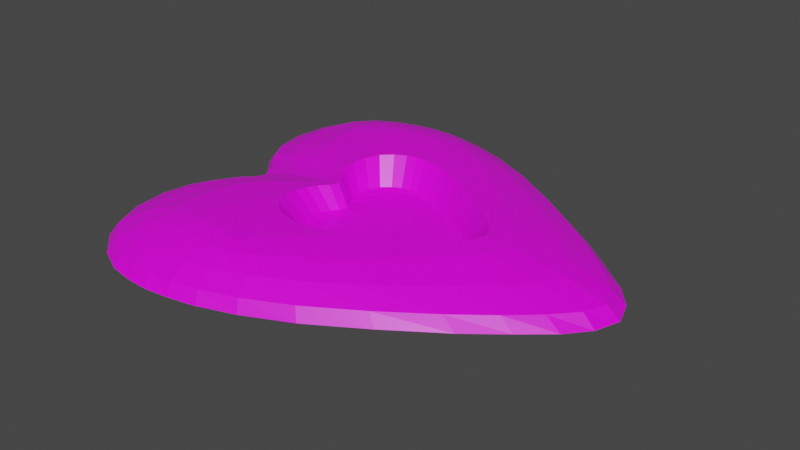 # Source: heart_island_base_w_lake_middle.blend  (saved by Blender 2.82.7; exported with 4.5.12 LTS)
import bpy
from mathutils import Matrix  # noqa: F401  (used for matrix-valued properties, if any)

bpy.ops.wm.read_factory_settings(use_empty=True)
scene = bpy.context.scene
scene.name = 'Scene'

# ---- collections
col_collection = bpy.data.collections.new('Collection'); scene.collection.children.link(col_collection)

# ---- images (referenced by path relative to the original .blend; pixels are not part of the script)
import os
ASSET_DIR = os.environ.get("B2B_ASSET_DIR", "")  # directory of the original .blend (textures are referenced by path, not embedded)
HERE = os.path.dirname(os.path.abspath(__file__))  # packed textures are extracted next to this script under _unpacked/

def load_image(name, relpath, width, height, colorspace="sRGB"):
    """Load a texture the original file referenced (path relative to the .blend, or extracted next to this script)."""
    p = next((c for c in (os.path.join(HERE, relpath), os.path.join(ASSET_DIR, relpath)) if relpath and os.path.exists(c)), "")
    if p:
        img = bpy.data.images.load(p, check_existing=True)
        img.name = name
    else:  # same state as the original file: an image datablock whose file is absent (Cycles renders it pink)
        img = bpy.data.images.new(name, width, height)
        img.source = "FILE"
        img.filepath = "//" + (relpath or name)
    img.colorspace_settings.name = colorspace
    return img
img_island_texture_jpg = load_image('island_texture.jpg', 'island_texture.jpg', 1024, 1024, 'sRGB')

# ---- materials (node trees are filled in below, after node groups)
mat_material = bpy.data.materials.new('Material')
mat_material.alpha_threshold = 0.0
mat_material.use_transparent_shadow = False
mat_material.line_color = (0.0, 0.0, 0.0, 1.0)

# ---- material node trees
mat_material.use_nodes = True; mat_material.node_tree.nodes.clear()
_N = mat_material.node_tree.nodes; _L = mat_material.node_tree.links
n0 = _N.new('ShaderNodeOutputMaterial'); n0.name = 'Material Output'; n0.location = (300, 300)
n1 = _N.new('ShaderNodeBsdfPrincipled'); n1.name = 'Principled BSDF'; n1.location = (10, 300)
n1.distribution = 'GGX'
n1.subsurface_method = 'BURLEY'
n1.inputs[2].default_value = 0.4
n1.inputs[3].default_value = 1.45
n1.inputs[27].default_value = (0.0, 0.0, 0.0, 1.0)
n1.inputs[28].default_value = 1.0
n2 = _N.new('ShaderNodeTexImage'); n2.name = 'Image Texture'; n2.location = (-280, 280)
n2.image = img_island_texture_jpg
_L.new(n1.outputs[0], n0.inputs[0])
_L.new(n2.outputs[0], n1.inputs[0])
n0.is_active_output = True

# ---- world
world_world = bpy.data.worlds.new('World'); scene.world = world_world
world_world.use_nodes = True; world_world.node_tree.nodes.clear()
_N = world_world.node_tree.nodes; _L = world_world.node_tree.links
n0 = _N.new('ShaderNodeOutputWorld'); n0.name = 'World Output'; n0.location = (300, 300)
n1 = _N.new('ShaderNodeBackground'); n1.name = 'Background'; n1.location = (10, 300)
n1.inputs[0].default_value = (0.05088, 0.05088, 0.05088, 1.0)
_L.new(n1.outputs[0], n0.inputs[0])
n0.is_active_output = True
world_world.color = (0.05088, 0.05088, 0.05088)
world_world.use_sun_shadow = False
world_world.sun_shadow_jitter_overblur = 0.0

# ---- meshes
me_cube = bpy.data.meshes.new('Cube')
me_cube.from_pydata([(-0.1497, 0.003054, 8.938), (-0.2404, 0.2812, 2.499), (-0.2525, 0.2702, 1.942), (0.09779, 0.003054, 2.477), (-0.02087, 0.003054, 1.778), (-0.4738, 0.3517, 2.499), (-0.4579, 0.3344, 1.942), (-0.6164, 0.003054, 2.459), (-0.5341, 0.003054, 1.765), (-0.6647, 0.07326, 2.462), (-0.6287, 0.09202, 1.914), (-0.6149, 0.1354, 1.814), (-0.6497, 0.1714, 1.933), (-0.5679, 0.07479, 1.786), (-0.1954, 0.2214, 1.834), (-0.09853, 0.1749, 1.942), (-0.5344, 0.3256, 1.942), (-0.4809, 0.3185, 1.834), (-0.6148, 0.2709, 1.942), (-0.5542, 0.2935, 1.834), (0.0007911, 0.09742, 1.942), (-0.02855, 0.07787, 1.805), (-0.3771, 0.3208, 1.942), (-0.327, 0.2904, 1.834), (-0.4149, 0.3154, 1.834), (-0.07832, 0.14, 1.834), (-0.6099, 0.2197, 1.832), (-0.6905, 0.1645, 2.489), (-0.05886, 0.1678, 2.499), (-0.3826, 0.3375, 2.499), (0.05263, 0.08013, 2.499), (-0.6525, 0.2816, 2.499), (-0.5597, 0.3421, 2.499), (-0.3071, 0.003054, 1.527), (-0.2404, -0.2751, 2.499), (-0.2525, -0.2641, 1.942), (-0.4738, -0.3456, 2.499), (-0.4579, -0.3283, 1.942), (-0.6647, -0.06716, 2.462), (-0.6287, -0.08592, 1.914), (-0.6149, -0.1293, 1.814), (-0.6497, -0.1653, 1.933), (-0.5679, -0.06869, 1.786), (-0.1954, -0.2152, 1.834), (-0.09853, -0.1688, 1.942), (-0.5344, -0.3195, 1.942), (-0.4809, -0.3124, 1.834), (-0.6148, -0.2648, 1.942), (-0.5542, -0.2874, 1.834), (0.0007911, -0.09131, 1.942), (-0.02855, -0.07177, 1.805), (-0.3771, -0.3147, 1.942), (-0.327, -0.2843, 1.834), (-0.4149, -0.3093, 1.834), (-0.07832, -0.1339, 1.834), (-0.6099, -0.2136, 1.832), (-0.6905, -0.1584, 2.489), (-0.05886, -0.1617, 2.499), (-0.3826, -0.3314, 2.499), (0.05263, -0.07402, 2.499), (-0.6525, -0.2755, 2.499), (-0.5597, -0.336, 2.499), (-0.6823, 0.1144, 2.462), (-0.6335, 0.03979, 2.455), (-0.1486, 0.2263, 2.488), (-0.5137, 0.3498, 2.488), (-0.607, 0.3197, 2.488), (0.08316, 0.04427, 2.483), (-0.3204, 0.3166, 2.488), (-0.4314, 0.3465, 2.488), (0.003174, 0.1202, 2.488), (-0.678, 0.2248, 2.487), (-0.3762, 0.1956, 1.526), (-0.6823, -0.1083, 2.462), (-0.6335, -0.03368, 2.455), (-0.1486, -0.2202, 2.488), (-0.5137, -0.3437, 2.488), (-0.607, -0.3136, 2.488), (0.08316, -0.03816, 2.483), (-0.3204, -0.3105, 2.488), (-0.4314, -0.3404, 2.488), (0.003174, -0.1141, 2.488), (-0.678, -0.2187, 2.487), (-0.3762, -0.1895, 1.526), (-1.091, 0.6268, 8.336), (-1.006, 0.7744, 7.834), (-0.7993, 0.7938, 8.336), (-0.5863, 0.8162, 7.834), (0.2108, 0.2237, 8.327), (-0.9412, 0.1596, 8.24), (-1.079, 0.3926, 8.312), (-0.3356, 0.6687, 8.336), (-0.03489, 0.44, 8.333), (-0.6951, 0.6055, 9.339), (-1.354, 0.514, -1.233), (0.3286, 0.5248, -1.204), (-0.1416, 0.8156, -1.204), (-0.5219, 0.9701, -1.204), (0.6319, 0.2881, -1.204), (-1.248, 0.8177, -1.204), (-0.7687, 1.012, -1.204), (-1.002, 0.9848, -1.204), (-1.29, 0.2716, -1.291), (-1.433, 0.4727, 3.288), (0.3781, 0.4877, 3.317), (-0.5601, 0.9827, 3.317), (0.7056, 0.2268, 3.317), (-1.337, 0.8093, 3.317), (-1.08, 0.981, 3.317), (-0.1423, 0.817, 3.317), (-0.8301, 1.018, 3.317), (-1.341, 0.1955, 3.202), (-1.091, -0.6268, 8.336), (-1.006, -0.7744, 7.834), (-0.7993, -0.7938, 8.336), (-0.5863, -0.8162, 7.834), (0.2108, -0.2237, 8.327), (0.3695, 0.0, 8.331), (-0.9412, -0.1596, 8.24), (-1.079, -0.3926, 8.312), (-0.3356, -0.6687, 8.336), (-0.03489, -0.44, 8.333), (-0.7369, 0.0, 8.288), (-0.6951, -0.6055, 9.339), (-1.354, -0.514, -1.233), (0.3286, -0.5248, -1.204), (-0.1416, -0.8156, -1.204), (-0.5219, -0.9701, -1.204), (0.5657, 0.0, -1.707), (0.6319, -0.2881, -1.204), (-1.248, -0.8177, -1.204), (-0.7687, -1.012, -1.204), (-1.002, -0.9848, -1.204), (-1.001, -3.492e-10, -1.745), (-1.29, -0.2716, -1.291), (-1.433, -0.4727, 3.288), (0.3781, -0.4877, 3.317), (-0.5601, -0.9827, 3.317), (0.7056, -0.2268, 3.317), (-1.337, -0.8093, 3.317), (-1.08, -0.981, 3.317), (-0.1423, -0.817, 3.317), (0.8606, 0.0, 3.317), (-0.8301, -1.018, 3.317), (-1.196, 0.0, 3.259), (-1.341, -0.1955, 3.202), (-0.0001785, 0.0, -2.205), (-1.29, 0.4333, 6.176), (0.1954, 0.4677, 6.202), (-0.578, 0.8932, 6.138), (0.4835, 0.2302, 6.202), (-1.238, 0.7144, 6.203), (-1.044, 0.865, 6.138), (-1.05, 0.7096, 8.25), (-0.6816, 0.8063, 8.25), (0.3195, 0.1134, 8.329), (-1.032, 0.2688, 8.267), (-0.18, 0.5581, 8.335), (-0.2772, 0.4072, 9.207), (0.0926, 0.3301, 8.329), (-0.809, 0.07305, 8.264), (-1.101, 0.5177, 8.333), (-0.4851, 0.7559, 8.25), (-0.4991, 0.626, 9.214), (-0.9161, 0.7758, 8.25), (-0.815, 0.3746, 9.195), (-0.9019, 0.5968, 9.214), (-0.7563, 0.6972, 9.214), (-0.6188, 0.4974, 9.338), (-0.1046, 0.8492, 0.4951), (0.928, -2.328e-10, 0.43), (-0.8171, 1.064, 0.4951), (-1.252, 0.0, 0.3741), (-1.4, 0.2144, 0.3835), (-1.248, 0.4042, -1.594), (-1.105, 0.219, -1.681), (0.03286, 0.6665, -1.535), (-0.8388, 0.9632, -1.535), (-1.063, 0.8868, -1.535), (0.5423, 0.2284, -1.621), (-0.369, 0.8774, -1.535), (-0.6374, 0.9537, -1.535), (0.3903, 0.4183, -1.535), (-1.233, 0.6615, -1.541), (-1.479, 0.493, 0.4657), (0.4497, 0.5032, 0.4951), (-0.5388, 1.021, 0.4951), (0.7901, 0.2353, 0.4951), (-1.363, 0.8504, 0.4951), (-1.079, 1.035, 0.4951), (-0.2192, 0.7429, 6.203), (0.6365, 0.0, 6.202), (-0.8231, 0.9115, 6.203), (-1.003, 0.0, 6.148), (-1.178, 0.177, 6.094), (-1.409, 0.3204, 3.234), (-1.247, 0.09212, 3.231), (0.1259, 0.6581, 3.317), (-0.9511, 1.01, 3.317), (-1.217, 0.9187, 3.317), (0.8144, 0.1128, 3.317), (-0.3739, 0.9234, 3.317), (-0.7061, 1.011, 3.317), (0.5662, 0.3463, 3.317), (-1.41, 0.6484, 3.313), (-0.3083, -1.118e-08, -2.471), (-1.29, -0.4333, 6.176), (0.1954, -0.4677, 6.202), (-0.578, -0.8932, 6.138), (0.4835, -0.2302, 6.202), (-1.238, -0.7144, 6.203), (-1.044, -0.865, 6.138), (-1.05, -0.7096, 8.25), (-0.6816, -0.8063, 8.25), (0.3195, -0.1134, 8.329), (-1.032, -0.2688, 8.267), (-0.18, -0.5581, 8.335), (-0.2772, -0.4072, 9.207), (0.0926, -0.3301, 8.329), (-0.809, -0.07305, 8.264), (-1.101, -0.5177, 8.333), (-0.4851, -0.7559, 8.25), (-0.4991, -0.626, 9.214), (-0.9161, -0.7758, 8.25), (-0.815, -0.3746, 9.195), (-0.9019, -0.5968, 9.214), (-0.7563, -0.6972, 9.214), (-0.6188, -0.4974, 9.338), (-0.1046, -0.8492, 0.4951), (-0.8171, -1.064, 0.4951), (-1.4, -0.2144, 0.3835), (-1.248, -0.4042, -1.594), (-1.105, -0.219, -1.681), (0.03286, -0.6665, -1.535), (-0.8388, -0.9632, -1.535), (-1.063, -0.8868, -1.535), (0.5423, -0.2284, -1.621), (-0.369, -0.8774, -1.535), (-0.6374, -0.9537, -1.535), (0.3903, -0.4183, -1.535), (-1.233, -0.6615, -1.541), (-1.479, -0.493, 0.4657), (0.4497, -0.5032, 0.4951), (-0.5388, -1.021, 0.4951), (0.7901, -0.2353, 0.4951), (-1.363, -0.8504, 0.4951), (-1.079, -1.035, 0.4951), (-0.2192, -0.7429, 6.203), (-0.8231, -0.9115, 6.203), (-1.178, -0.177, 6.094), (-1.409, -0.3204, 3.234), (-1.247, -0.09212, 3.231), (0.1259, -0.6581, 3.317), (-0.9511, -1.01, 3.317), (-1.217, -0.9187, 3.317), (0.8144, -0.1128, 3.317), (-0.3739, -0.9234, 3.317), (-0.7061, -1.011, 3.317), (0.5662, -0.3463, 3.317), (-1.41, -0.6484, 3.313), (-1.285, 0.5821, 6.199), (0.3547, 0.3433, 6.202), (-0.7086, 0.9132, 6.186), (-0.4155, 0.8376, 6.186), (0.5901, 0.116, 6.202), (-1.151, 0.8066, 6.186), (-0.9343, 0.8955, 6.186), (-0.8676, 0.4918, 9.211), (-0.912, 0.6831, 9.093), (-0.6056, 0.716, 9.093), (-0.3865, 0.52, 9.213), (-0.004755, 0.6101, 6.203), (-1.064, 0.08197, 6.121), (-1.256, 0.2949, 6.125), (-1.454, 0.3399, 0.3818), (-1.305, 0.1122, 0.3624), (0.1756, 0.6817, 0.4624), (-0.9391, 1.059, 0.4624), (-1.224, 0.9668, 0.4624), (0.8834, 0.1258, 0.4461), (-0.349, 0.9575, 0.4624), (-0.6879, 1.049, 0.4624), (0.6391, 0.3576, 0.4624), (-1.441, 0.677, 0.4586), (-0.5192, 0.588, -2.475), (-1.285, -0.5821, 6.199), (0.3547, -0.3433, 6.202), (-0.7086, -0.9132, 6.186), (-0.4155, -0.8376, 6.186), (0.5901, -0.116, 6.202), (-1.151, -0.8066, 6.186), (-0.9343, -0.8955, 6.186), (-0.8676, -0.4918, 9.211), (-0.912, -0.6831, 9.093), (-0.6056, -0.716, 9.093), (-0.3865, -0.52, 9.213), (-0.004755, -0.6101, 6.203), (-1.064, -0.08197, 6.121), (-1.256, -0.2949, 6.125), (-1.454, -0.3399, 0.3818), (-1.305, -0.1122, 0.3624), (0.1756, -0.6817, 0.4624), (-0.9391, -1.059, 0.4624), (-1.224, -0.9668, 0.4624), (0.8834, -0.1258, 0.4461), (-0.349, -0.9575, 0.4624), (-0.6879, -1.049, 0.4624), (0.6391, -0.3576, 0.4624), (-1.441, -0.677, 0.4586), (-0.5192, -0.588, -2.475), (-0.2373, -0.3663, 9.202), (-0.2001, -0.3488, 9.136), (-0.3799, 0.4276, 9.244), (-0.3098, 0.4039, 9.222), (0.1657, -0.09359, 8.857), (0.02308, -0.2064, 8.92), (0.02669, -0.204, 8.918), (-0.129, -0.3052, 9.051), (-0.7223, 0.3564, 9.227), (-0.4958, 0.4462, 9.289), (0.1531, -0.1042, 8.877), (-0.7223, -0.3503, 9.224), (-0.6906, -0.3776, 9.254), (-0.5773, 0.4394, 9.332), (-0.6052, 0.4344, 9.317), (-0.1209, 0.3061, 9.025), (-0.2002, 0.3547, 9.118), (0.1655, 0.09967, 8.846), (0.1596, 0.1046, 8.855), (0.02643, 0.21, 8.899), (0.03023, 0.207, 8.897), (-0.3237, -0.4025, 9.229), (-0.3799, -0.4215, 9.246), (-0.4958, -0.4401, 9.29), (-0.698, 0.3774, 9.25), (-0.2478, 0.3771, 9.204), (-0.6052, -0.4283, 9.315), (-0.5734, -0.4339, 9.332), (-0.7566, 0.272, 9.164), (-0.7672, 0.2061, 8.932), (-0.7587, 0.2595, 9.13), (-0.7581, 0.1575, 8.803), (-0.7557, -0.2704, 9.163), (-0.767, -0.1998, 8.913), (-0.7575, -0.2594, 9.134), (-0.759, -0.1575, 8.8), (0.1046, -0.1441, 8.902), (-0.5468, 0.4444, 9.315), (-0.08511, -0.2784, 9.007), (-0.3011, -0.3949, 9.219), (-0.442, 0.4395, 9.266), (0.1043, 0.1501, 8.883), (-0.5468, -0.4383, 9.317), (-0.6652, 0.4056, 9.277), (-0.442, -0.4334, 9.268), (-0.3011, 0.401, 9.219), (-0.6652, -0.3994, 9.275), (-0.08528, 0.2843, 8.989), (-0.7542, -0.2779, 9.168), (-0.7542, 0.284, 9.172), (0.2037, -0.0486, 8.823), (0.2035, 0.05469, 8.812), (0.2223, 0.003054, 8.829), (0.2213, -1.641e-09, 8.837), (-0.7313, 0.09045, 8.581), (-0.7147, 0.07284, 8.548), (-0.731, -0.08426, 8.552), (-0.7202, -0.07285, 8.531), (-0.7547, -0.1361, 8.718), (-0.7551, 0.1424, 8.745), (-0.6704, 0.003054, 8.494), (-0.6717, -2.292e-10, 8.482), (-0.6923, 0.04875, 8.552), (-0.6922, -0.04262, 8.536)], [], [(12, 27, 62, 11), (11, 62, 9, 10), (10, 9, 63, 13), (13, 63, 7, 8), (15, 28, 64, 14), (14, 64, 1, 2), (6, 5, 65, 17), (17, 65, 32, 16), (16, 32, 66, 19), (19, 66, 31, 18), (4, 3, 67, 21), (21, 67, 30, 20), (2, 1, 68, 23), (23, 68, 29, 22), (22, 29, 69, 24), (24, 69, 5, 6), (20, 30, 70, 25), (25, 70, 28, 15), (18, 31, 71, 26), (26, 71, 27, 12), (10, 13, 72, 11), (12, 11, 72, 26), (18, 26, 72, 19), (16, 19, 72, 17), (6, 17, 72, 24), (22, 24, 72, 23), (2, 23, 72, 14), (15, 14, 72, 25), (20, 25, 72, 21), (4, 21, 72, 33), (8, 33, 72, 13), (41, 40, 73, 56), (40, 39, 38, 73), (39, 42, 74, 38), (42, 8, 7, 74), (44, 43, 75, 57), (43, 35, 34, 75), (37, 46, 76, 36), (46, 45, 61, 76), (45, 48, 77, 61), (48, 47, 60, 77), (4, 50, 78, 3), (50, 49, 59, 78), (35, 52, 79, 34), (52, 51, 58, 79), (51, 53, 80, 58), (53, 37, 36, 80), (49, 54, 81, 59), (54, 44, 57, 81), (47, 55, 82, 60), (55, 41, 56, 82), (39, 40, 83, 42), (8, 42, 83, 33), (4, 33, 83, 50), (49, 50, 83, 54), (44, 54, 83, 43), (35, 43, 83, 52), (51, 52, 83, 53), (37, 53, 83, 46), (45, 46, 83, 48), (47, 48, 83, 55), (41, 55, 83, 40), (107, 204, 260, 151), (204, 103, 147, 260), (260, 147, 90, 161), (151, 260, 161, 84), (106, 203, 261, 150), (203, 104, 148, 261), (261, 148, 92, 159), (150, 261, 159, 88), (105, 202, 262, 149), (202, 110, 192, 262), (262, 192, 86, 154), (149, 262, 154, 87), (109, 201, 263, 190), (201, 105, 149, 263), (263, 149, 87, 162), (190, 263, 162, 91), (142, 200, 264, 191), (200, 106, 150, 264), (264, 150, 88, 155), (191, 264, 155, 117), (108, 199, 265, 152), (199, 107, 151, 265), (265, 151, 84, 153), (152, 265, 153, 85), (110, 198, 266, 192), (198, 108, 152, 266), (266, 152, 85, 164), (192, 266, 164, 86), (93, 166, 267, 168), (166, 84, 161, 267), (267, 161, 90, 165), (168, 267, 165, 334, 353, 324, 323), (165, 90, 156, 340, 338), (86, 164, 268, 167), (164, 85, 153, 268), (268, 153, 84, 166), (167, 268, 166, 93), (87, 154, 269, 162), (154, 86, 167, 269), (269, 167, 93, 163), (162, 269, 163, 91), (92, 158, 335, 326, 325, 159), (158, 313, 355, 335), (159, 325, 357, 329, 330, 88), (91, 163, 270, 157), (163, 93, 168, 270), (270, 168, 323, 347, 319, 350, 312, 313, 158), (157, 270, 158, 92), (88, 330, 351, 328, 155), (155, 328, 327, 361, 362, 363, 117), (104, 197, 271, 148), (197, 109, 190, 271), (271, 190, 91, 157), (148, 271, 157, 92), (111, 196, 272, 194), (196, 144, 193, 272), (272, 193, 122, 160), (194, 272, 160, 89), (103, 195, 273, 147), (195, 111, 194, 273), (273, 194, 89, 156), (147, 273, 156, 90), (94, 174, 274, 184), (174, 102, 173, 274), (274, 173, 111, 195), (184, 274, 195, 103), (102, 175, 275, 173), (175, 133, 172, 275), (275, 172, 144, 196), (173, 275, 196, 111), (95, 176, 276, 185), (176, 96, 169, 276), (276, 169, 109, 197), (185, 276, 197, 104), (100, 177, 277, 171), (177, 101, 189, 277), (277, 189, 108, 198), (171, 277, 198, 110), (101, 178, 278, 189), (178, 99, 188, 278), (278, 188, 107, 199), (189, 278, 199, 108), (128, 179, 279, 170), (179, 98, 187, 279), (279, 187, 106, 200), (170, 279, 200, 142), (96, 180, 280, 169), (180, 97, 186, 280), (280, 186, 105, 201), (169, 280, 201, 109), (97, 181, 281, 186), (181, 100, 171, 281), (281, 171, 110, 202), (186, 281, 202, 105), (98, 182, 282, 187), (182, 95, 185, 282), (282, 185, 104, 203), (187, 282, 203, 106), (99, 183, 283, 188), (183, 94, 184, 283), (283, 184, 103, 204), (188, 283, 204, 107), (102, 174, 284, 175), (94, 183, 284, 174), (99, 178, 284, 183), (101, 177, 284, 178), (100, 181, 284, 177), (97, 180, 284, 181), (96, 176, 284, 180), (95, 182, 284, 176), (98, 179, 284, 182), (128, 205, 284, 179), (133, 175, 284, 205), (139, 210, 285, 259), (210, 112, 220, 285), (285, 220, 119, 206), (259, 285, 206, 135), (138, 209, 286, 258), (209, 116, 218, 286), (286, 218, 121, 207), (258, 286, 207, 136), (137, 208, 287, 257), (208, 115, 213, 287), (287, 213, 114, 248), (257, 287, 248, 143), (141, 247, 288, 256), (247, 120, 221, 288), (288, 221, 115, 208), (256, 288, 208, 137), (142, 191, 289, 255), (191, 117, 214, 289), (289, 214, 116, 209), (255, 289, 209, 138), (140, 211, 290, 254), (211, 113, 212, 290), (290, 212, 112, 210), (254, 290, 210, 139), (143, 248, 291, 253), (248, 114, 223, 291), (291, 223, 113, 211), (253, 291, 211, 140), (123, 227, 292, 225), (227, 337, 336, 356, 322, 224, 292), (292, 224, 119, 220), (225, 292, 220, 112), (224, 342, 344, 215, 119), (114, 226, 293, 223), (226, 123, 225, 293), (293, 225, 112, 212), (223, 293, 212, 113), (115, 221, 294, 213), (221, 120, 222, 294), (294, 222, 123, 226), (213, 294, 226, 114), (121, 218, 317, 311, 310, 217), (218, 116, 315, 348, 317), (217, 310, 349, 331), (120, 216, 295, 222), (216, 121, 217, 295), (295, 217, 331, 332, 354, 333, 352, 337, 227), (222, 295, 227, 123), (116, 214, 320, 346, 316, 315), (214, 117, 363, 360, 314, 320), (136, 207, 296, 252), (207, 121, 216, 296), (296, 216, 120, 247), (252, 296, 247, 141), (145, 249, 297, 251), (249, 118, 219, 297), (297, 219, 122, 193), (251, 297, 193, 144), (135, 206, 298, 250), (206, 119, 215, 298), (298, 215, 118, 249), (250, 298, 249, 145), (124, 241, 299, 231), (241, 135, 250, 299), (299, 250, 145, 230), (231, 299, 230, 134), (134, 230, 300, 232), (230, 145, 251, 300), (300, 251, 144, 172), (232, 300, 172, 133), (125, 242, 301, 233), (242, 136, 252, 301), (301, 252, 141, 228), (233, 301, 228, 126), (131, 229, 302, 234), (229, 143, 253, 302), (302, 253, 140, 246), (234, 302, 246, 132), (132, 246, 303, 235), (246, 140, 254, 303), (303, 254, 139, 245), (235, 303, 245, 130), (128, 170, 304, 236), (170, 142, 255, 304), (304, 255, 138, 244), (236, 304, 244, 129), (126, 228, 305, 237), (228, 141, 256, 305), (305, 256, 137, 243), (237, 305, 243, 127), (127, 243, 306, 238), (243, 137, 257, 306), (306, 257, 143, 229), (238, 306, 229, 131), (129, 244, 307, 239), (244, 138, 258, 307), (307, 258, 136, 242), (239, 307, 242, 125), (130, 245, 308, 240), (245, 139, 259, 308), (308, 259, 135, 241), (240, 308, 241, 124), (134, 232, 309, 231), (133, 205, 309, 232), (128, 236, 309, 205), (129, 239, 309, 236), (125, 233, 309, 239), (126, 237, 309, 233), (127, 238, 309, 237), (131, 234, 309, 238), (132, 235, 309, 234), (130, 240, 309, 235), (124, 231, 309, 240), (324, 32, 65, 347, 323), (371, 370, 372, 365, 160, 122), (314, 59, 81, 346, 320), (351, 70, 30, 327, 328), (345, 368, 366, 367, 219, 118), (343, 56, 73, 368, 345), (350, 69, 29, 312), (322, 321, 358, 342, 224), (336, 61, 77, 356), (367, 373, 371, 122, 219), (355, 68, 1, 326, 335), (364, 9, 62, 369), (357, 64, 28, 329), (327, 30, 67, 361), (359, 71, 31, 318), (344, 343, 345, 118, 215), (365, 364, 369, 341, 89, 160), (316, 57, 75, 348, 315), (360, 78, 59, 314), (339, 27, 71, 359, 338, 340), (338, 359, 318, 334, 165), (352, 76, 61, 336, 337), (329, 28, 70, 351, 330), (347, 65, 5, 319), (312, 29, 68, 355, 313), (366, 38, 74, 373, 367), (358, 82, 56, 343, 344, 342), (341, 339, 340, 156, 89), (356, 77, 60, 321, 322), (333, 36, 76, 352), (353, 66, 32, 324), (346, 81, 57, 316), (321, 60, 82, 358), (349, 79, 58, 332, 331), (311, 34, 79, 349, 310), (348, 75, 34, 311, 317), (370, 7, 63, 372), (326, 1, 64, 357, 325), (369, 62, 27, 339, 341), (372, 63, 9, 364, 365), (318, 31, 66, 353, 334), (373, 74, 7, 370, 371), (362, 3, 78, 360, 363), (361, 67, 3, 362), (368, 73, 38, 366), (332, 58, 80, 354), (354, 80, 36, 333), (319, 5, 69, 350)])
_uv = me_cube.uv_layers.new(name='UVMap')
_uv.uv.foreach_set('vector', [0.2607, 0.8918, 0.2635, 0.89, 0.2077, 0.8891, 0.2057, 0.8915, 0.2057, 0.8915, 0.2077, 0.8891, 0.1592, 0.8837, 0.1594, 0.8868, 0.279, 0.9745, 0.2785, 0.9671, 0.1948, 0.9252, 0.1955, 0.9307, 0.1955, 0.9307, 0.1948, 0.9252, 0.1111, 0.8832, 0.1119, 0.887, 0.2047, 0.5461, 0.2055, 0.553, 0.2781, 0.5974, 0.2783, 0.5909, 0.2783, 0.5909, 0.2781, 0.5974, 0.3467, 0.645, 0.3477, 0.639, 0.4461, 0.7603, 0.4421, 0.7648, 0.4457, 0.786, 0.4509, 0.7818, 0.4509, 0.7818, 0.4457, 0.786, 0.4476, 0.8072, 0.4537, 0.8034, 0.4643, 0.8104, 0.4583, 0.814, 0.4304, 0.8426, 0.434, 0.8412, 0.434, 0.8412, 0.4304, 0.8426, 0.3898, 0.8668, 0.3909, 0.8672, 0.01503, 0.4552, 0.01585, 0.4627, 0.05738, 0.4796, 0.05622, 0.4724, 0.05622, 0.4724, 0.05738, 0.4796, 0.1003, 0.4982, 0.09897, 0.4911, 0.3477, 0.639, 0.3467, 0.645, 0.3929, 0.6854, 0.3943, 0.6799, 0.3943, 0.6799, 0.3929, 0.6854, 0.4196, 0.7176, 0.4214, 0.7124, 0.4214, 0.7124, 0.4196, 0.7176, 0.4345, 0.743, 0.4373, 0.7381, 0.4373, 0.7381, 0.4345, 0.743, 0.4421, 0.7648, 0.4461, 0.7603, 0.09897, 0.4911, 0.1003, 0.4982, 0.1472, 0.5209, 0.146, 0.5139, 0.146, 0.5139, 0.1472, 0.5209, 0.2055, 0.553, 0.2047, 0.5461, 0.3909, 0.8672, 0.3898, 0.8668, 0.3294, 0.8828, 0.3279, 0.8841, 0.3279, 0.8841, 0.3294, 0.8828, 0.2635, 0.89, 0.2607, 0.8918, 0.279, 0.9745, 0.1955, 0.9307, 0.2877, 0.7392, 0.2641, 0.936, 0.2492, 0.8976, 0.2641, 0.936, 0.2877, 0.7392, 0.3286, 0.8857, 0.408, 0.8737, 0.3286, 0.8857, 0.2877, 0.7392, 0.4361, 0.8421, 0.4643, 0.8104, 0.4361, 0.8421, 0.2877, 0.7392, 0.4618, 0.7896, 0.4594, 0.7688, 0.4618, 0.7896, 0.2877, 0.7392, 0.4496, 0.7481, 0.4398, 0.7273, 0.4496, 0.7481, 0.2877, 0.7392, 0.4101, 0.6926, 0.3804, 0.658, 0.4101, 0.6926, 0.2877, 0.7392, 0.2958, 0.6051, 0.2112, 0.5522, 0.2958, 0.6051, 0.2877, 0.7392, 0.1658, 0.5298, 0.1203, 0.5073, 0.1658, 0.5298, 0.2877, 0.7392, 0.08085, 0.491, 0.04139, 0.4748, 0.08085, 0.491, 0.2877, 0.7392, 0.07665, 0.6809, 0.1119, 0.887, 0.07665, 0.6809, 0.2877, 0.7392, 0.1955, 0.9307, 0.2607, 0.8918, 0.2057, 0.8915, 0.2077, 0.8891, 0.2635, 0.89, 0.2057, 0.8915, 0.1594, 0.8868, 0.1592, 0.8837, 0.2077, 0.8891, 0.279, 0.9745, 0.1955, 0.9307, 0.1948, 0.9252, 0.2785, 0.9671, 0.1955, 0.9307, 0.1119, 0.887, 0.1111, 0.8832, 0.1948, 0.9252, 0.2047, 0.5461, 0.2783, 0.5909, 0.2781, 0.5974, 0.2055, 0.553, 0.2783, 0.5909, 0.3477, 0.639, 0.3467, 0.645, 0.2781, 0.5974, 0.4461, 0.7603, 0.4509, 0.7818, 0.4457, 0.786, 0.4421, 0.7648, 0.4509, 0.7818, 0.4537, 0.8034, 0.4476, 0.8072, 0.4457, 0.786, 0.4643, 0.8104, 0.434, 0.8412, 0.4304, 0.8426, 0.4583, 0.814, 0.434, 0.8412, 0.3909, 0.8672, 0.3898, 0.8668, 0.4304, 0.8426, 0.01503, 0.4552, 0.05622, 0.4724, 0.05738, 0.4796, 0.01585, 0.4627, 0.05622, 0.4724, 0.09897, 0.4911, 0.1003, 0.4982, 0.05738, 0.4796, 0.3477, 0.639, 0.3943, 0.6799, 0.3929, 0.6854, 0.3467, 0.645, 0.3943, 0.6799, 0.4214, 0.7124, 0.4196, 0.7176, 0.3929, 0.6854, 0.4214, 0.7124, 0.4373, 0.7381, 0.4345, 0.743, 0.4196, 0.7176, 0.4373, 0.7381, 0.4461, 0.7603, 0.4421, 0.7648, 0.4345, 0.743, 0.09897, 0.4911, 0.146, 0.5139, 0.1472, 0.5209, 0.1003, 0.4982, 0.146, 0.5139, 0.2047, 0.5461, 0.2055, 0.553, 0.1472, 0.5209, 0.3909, 0.8672, 0.3279, 0.8841, 0.3294, 0.8828, 0.3898, 0.8668, 0.3279, 0.8841, 0.2607, 0.8918, 0.2635, 0.89, 0.3294, 0.8828, 0.279, 0.9745, 0.2641, 0.936, 0.2877, 0.7392, 0.1955, 0.9307, 0.1119, 0.887, 0.1955, 0.9307, 0.2877, 0.7392, 0.07665, 0.6809, 0.04139, 0.4748, 0.07665, 0.6809, 0.2877, 0.7392, 0.08085, 0.491, 0.1203, 0.5073, 0.08085, 0.491, 0.2877, 0.7392, 0.1658, 0.5298, 0.2112, 0.5522, 0.1658, 0.5298, 0.2877, 0.7392, 0.2958, 0.6051, 0.3804, 0.658, 0.2958, 0.6051, 0.2877, 0.7392, 0.4101, 0.6926, 0.4398, 0.7273, 0.4101, 0.6926, 0.2877, 0.7392, 0.4496, 0.7481, 0.4594, 0.7688, 0.4496, 0.7481, 0.2877, 0.7392, 0.4618, 0.7896, 0.4643, 0.8104, 0.4618, 0.7896, 0.2877, 0.7392, 0.4361, 0.8421, 0.408, 0.8737, 0.4361, 0.8421, 0.2877, 0.7392, 0.3286, 0.8857, 0.2492, 0.8976, 0.3286, 0.8857, 0.2877, 0.7392, 0.2641, 0.936, 0.3775, 0.8768, 0.3165, 0.8928, 0.2803, 0.8696, 0.3282, 0.8599, 0.3165, 0.8928, 0.2486, 0.8999, 0.2251, 0.8722, 0.2803, 0.8696, 0.2803, 0.8696, 0.2251, 0.8722, 0.2016, 0.8446, 0.2441, 0.8464, 0.3282, 0.8599, 0.2803, 0.8696, 0.2441, 0.8464, 0.2789, 0.8429, 0.09948, 0.5151, 0.147, 0.538, 0.155, 0.5847, 0.1101, 0.5638, 0.147, 0.538, 0.2057, 0.5705, 0.2046, 0.6109, 0.155, 0.5847, 0.155, 0.5847, 0.2046, 0.6109, 0.2036, 0.6514, 0.163, 0.6315, 0.1101, 0.5638, 0.155, 0.5847, 0.163, 0.6315, 0.1208, 0.6125, 0.4205, 0.7359, 0.4347, 0.7614, 0.3913, 0.7647, 0.3797, 0.7418, 0.4347, 0.7614, 0.4412, 0.7832, 0.3934, 0.7844, 0.3913, 0.7647, 0.3913, 0.7647, 0.3934, 0.7844, 0.3457, 0.7856, 0.3478, 0.7681, 0.3797, 0.7418, 0.3913, 0.7647, 0.3478, 0.7681, 0.3388, 0.7476, 0.3474, 0.663, 0.3939, 0.7036, 0.3553, 0.7131, 0.3157, 0.6797, 0.3939, 0.7036, 0.4205, 0.7359, 0.3797, 0.7418, 0.3553, 0.7131, 0.3553, 0.7131, 0.3797, 0.7418, 0.3388, 0.7476, 0.3167, 0.7226, 0.3157, 0.6797, 0.3553, 0.7131, 0.3167, 0.7226, 0.284, 0.6963, 0.01314, 0.4794, 0.05567, 0.4964, 0.06498, 0.5452, 0.01909, 0.5278, 0.05567, 0.4964, 0.09948, 0.5151, 0.1101, 0.5638, 0.06498, 0.5452, 0.06498, 0.5452, 0.1101, 0.5638, 0.1208, 0.6125, 0.07428, 0.5941, 0.01909, 0.5278, 0.06498, 0.5452, 0.07428, 0.5941, 0.02505, 0.5761, 0.4362, 0.8279, 0.4166, 0.8535, 0.36, 0.8433, 0.3787, 0.8233, 0.4166, 0.8535, 0.3775, 0.8768, 0.3282, 0.8599, 0.36, 0.8433, 0.36, 0.8433, 0.3282, 0.8599, 0.2789, 0.8429, 0.3034, 0.833, 0.3787, 0.8233, 0.36, 0.8433, 0.3034, 0.833, 0.3212, 0.8187, 0.4412, 0.7832, 0.4427, 0.8047, 0.3893, 0.8036, 0.3934, 0.7844, 0.4427, 0.8047, 0.4362, 0.8279, 0.3787, 0.8233, 0.3893, 0.8036, 0.3893, 0.8036, 0.3787, 0.8233, 0.3212, 0.8187, 0.3358, 0.8025, 0.3934, 0.7844, 0.3893, 0.8036, 0.3358, 0.8025, 0.3457, 0.7856, 0.8806, 0.7601, 0.8795, 0.8134, 0.8229, 0.8066, 0.8198, 0.7426, 0.8795, 0.8134, 0.8793, 0.8684, 0.83, 0.8733, 0.8229, 0.8066, 0.8229, 0.8066, 0.83, 0.8733, 0.7696, 0.8707, 0.759, 0.7952, 0.8198, 0.7426, 0.8229, 0.8066, 0.759, 0.7952, 0.7571, 0.7652, 0.7714, 0.7562, 0.7853, 0.7403, 0.7872, 0.7331, 0.759, 0.7952, 0.7696, 0.8707, 0.7044, 0.8614, 0.6952, 0.7833, 0.7021, 0.7822, 0.9742, 0.787, 0.9604, 0.8112, 0.9237, 0.8141, 0.9307, 0.7745, 0.9604, 0.8112, 0.9412, 0.8355, 0.9144, 0.8545, 0.9237, 0.8141, 0.9237, 0.8141, 0.9144, 0.8545, 0.8793, 0.8684, 0.8795, 0.8134, 0.9307, 0.7745, 0.9237, 0.8141, 0.8795, 0.8134, 0.8806, 0.7601, 0.9781, 0.7387, 0.9789, 0.7628, 0.9339, 0.736, 0.9347, 0.6982, 0.9789, 0.7628, 0.9742, 0.787, 0.9307, 0.7745, 0.9339, 0.736, 0.9339, 0.736, 0.9307, 0.7745, 0.8806, 0.7601, 0.8832, 0.7094, 0.9347, 0.6982, 0.9339, 0.736, 0.8832, 0.7094, 0.8867, 0.6603, 0.7725, 0.5964, 0.7604, 0.6581, 0.7434, 0.6513, 0.7306, 0.6397, 0.703, 0.621, 0.7149, 0.5682, 0.7604, 0.6581, 0.7597, 0.6664, 0.7578, 0.6642, 0.7434, 0.6513, 0.7149, 0.5682, 0.703, 0.621, 0.6905, 0.6125, 0.6479, 0.5862, 0.6462, 0.5853, 0.6549, 0.5412, 0.8867, 0.6603, 0.8832, 0.7094, 0.8235, 0.6832, 0.8311, 0.6267, 0.8832, 0.7094, 0.8806, 0.7601, 0.8198, 0.7426, 0.8235, 0.6832, 0.8235, 0.6832, 0.8198, 0.7426, 0.7872, 0.7331, 0.7889, 0.7252, 0.7883, 0.7121, 0.783, 0.6987, 0.7745, 0.6834, 0.7597, 0.6664, 0.7604, 0.6581, 0.8311, 0.6267, 0.8235, 0.6832, 0.7604, 0.6581, 0.7725, 0.5964, 0.6549, 0.5412, 0.6462, 0.5853, 0.6113, 0.5671, 0.5855, 0.5528, 0.5889, 0.5152, 0.5889, 0.5152, 0.5855, 0.5528, 0.5824, 0.5506, 0.5542, 0.5346, 0.5239, 0.5212, 0.5221, 0.5209, 0.519, 0.4896, 0.2057, 0.5705, 0.2786, 0.6152, 0.2617, 0.6439, 0.2046, 0.6109, 0.2786, 0.6152, 0.3474, 0.663, 0.3157, 0.6797, 0.2617, 0.6439, 0.2617, 0.6439, 0.3157, 0.6797, 0.284, 0.6963, 0.2449, 0.6727, 0.2046, 0.6109, 0.2617, 0.6439, 0.2449, 0.6727, 0.2036, 0.6514, 0.1404, 0.8883, 0.09865, 0.8735, 0.08834, 0.8342, 0.1266, 0.8554, 0.09865, 0.8735, 0.06065, 0.856, 0.05444, 0.808, 0.08834, 0.8342, 0.08834, 0.8342, 0.05444, 0.808, 0.04824, 0.7599, 0.07802, 0.7948, 0.1266, 0.8554, 0.08834, 0.8342, 0.07802, 0.7948, 0.1128, 0.8225, 0.2486, 0.8999, 0.1895, 0.8978, 0.1726, 0.8679, 0.2251, 0.8722, 0.1895, 0.8978, 0.1404, 0.8883, 0.1266, 0.8554, 0.1726, 0.8679, 0.1726, 0.8679, 0.1266, 0.8554, 0.1128, 0.8225, 0.1557, 0.838, 0.2251, 0.8722, 0.1726, 0.8679, 0.1557, 0.838, 0.2016, 0.8446, 0.2607, 0.8918, 0.2057, 0.8915, 0.2077, 0.8891, 0.2635, 0.89, 0.2057, 0.8915, 0.1594, 0.8868, 0.1592, 0.8837, 0.2077, 0.8891, 0.2077, 0.8891, 0.1592, 0.8837, 0.159, 0.8806, 0.2097, 0.8867, 0.2635, 0.89, 0.2077, 0.8891, 0.2097, 0.8867, 0.2664, 0.8882, 0.279, 0.9745, 0.1955, 0.9307, 0.1948, 0.9252, 0.2785, 0.9671, 0.1955, 0.9307, 0.1119, 0.887, 0.1111, 0.8832, 0.1948, 0.9252, 0.1948, 0.9252, 0.1111, 0.8832, 0.1103, 0.8793, 0.1942, 0.9196, 0.2785, 0.9671, 0.1948, 0.9252, 0.1942, 0.9196, 0.2781, 0.9598, 0.2047, 0.5461, 0.2783, 0.5909, 0.2781, 0.5974, 0.2055, 0.553, 0.2783, 0.5909, 0.3477, 0.639, 0.3467, 0.645, 0.2781, 0.5974, 0.2781, 0.5974, 0.3467, 0.645, 0.3457, 0.6509, 0.2779, 0.6039, 0.2055, 0.553, 0.2781, 0.5974, 0.2779, 0.6039, 0.2062, 0.5599, 0.4461, 0.7603, 0.4509, 0.7818, 0.4457, 0.786, 0.4421, 0.7648, 0.4509, 0.7818, 0.4537, 0.8034, 0.4476, 0.8072, 0.4457, 0.786, 0.4457, 0.786, 0.4476, 0.8072, 0.4414, 0.8109, 0.4406, 0.7901, 0.4421, 0.7648, 0.4457, 0.786, 0.4406, 0.7901, 0.438, 0.7693, 0.4643, 0.8104, 0.434, 0.8412, 0.4304, 0.8426, 0.4583, 0.814, 0.434, 0.8412, 0.3909, 0.8672, 0.3898, 0.8668, 0.4304, 0.8426, 0.4304, 0.8426, 0.3898, 0.8668, 0.3887, 0.8663, 0.4268, 0.8439, 0.4583, 0.814, 0.4304, 0.8426, 0.4268, 0.8439, 0.4524, 0.8176, 0.01503, 0.4552, 0.05622, 0.4724, 0.05738, 0.4796, 0.01585, 0.4627, 0.05622, 0.4724, 0.09897, 0.4911, 0.1003, 0.4982, 0.05738, 0.4796, 0.05738, 0.4796, 0.1003, 0.4982, 0.1016, 0.5053, 0.05853, 0.4869, 0.01585, 0.4627, 0.05738, 0.4796, 0.05853, 0.4869, 0.01666, 0.4702, 0.3477, 0.639, 0.3943, 0.6799, 0.3929, 0.6854, 0.3467, 0.645, 0.3943, 0.6799, 0.4214, 0.7124, 0.4196, 0.7176, 0.3929, 0.6854, 0.3929, 0.6854, 0.4196, 0.7176, 0.4177, 0.7227, 0.3914, 0.6909, 0.3467, 0.645, 0.3929, 0.6854, 0.3914, 0.6909, 0.3457, 0.6509, 0.4214, 0.7124, 0.4373, 0.7381, 0.4345, 0.743, 0.4196, 0.7176, 0.4373, 0.7381, 0.4461, 0.7603, 0.4421, 0.7648, 0.4345, 0.743, 0.4345, 0.743, 0.4421, 0.7648, 0.438, 0.7693, 0.4316, 0.7478, 0.4196, 0.7176, 0.4345, 0.743, 0.4316, 0.7478, 0.4177, 0.7227, 0.09897, 0.4911, 0.146, 0.5139, 0.1472, 0.5209, 0.1003, 0.4982, 0.146, 0.5139, 0.2047, 0.5461, 0.2055, 0.553, 0.1472, 0.5209, 0.1472, 0.5209, 0.2055, 0.553, 0.2062, 0.5599, 0.1485, 0.5279, 0.1003, 0.4982, 0.1472, 0.5209, 0.1485, 0.5279, 0.1016, 0.5053, 0.3909, 0.8672, 0.3279, 0.8841, 0.3294, 0.8828, 0.3898, 0.8668, 0.3279, 0.8841, 0.2607, 0.8918, 0.2635, 0.89, 0.3294, 0.8828, 0.3294, 0.8828, 0.2635, 0.89, 0.2664, 0.8882, 0.3308, 0.8815, 0.3898, 0.8668, 0.3294, 0.8828, 0.3308, 0.8815, 0.3887, 0.8663, 0.279, 0.9745, 0.2641, 0.936, 0.2877, 0.7392, 0.1955, 0.9307, 0.2492, 0.8976, 0.3286, 0.8857, 0.2877, 0.7392, 0.2641, 0.936, 0.408, 0.8737, 0.4361, 0.8421, 0.2877, 0.7392, 0.3286, 0.8857, 0.4643, 0.8104, 0.4618, 0.7896, 0.2877, 0.7392, 0.4361, 0.8421, 0.4594, 0.7688, 0.4496, 0.7481, 0.2877, 0.7392, 0.4618, 0.7896, 0.4398, 0.7273, 0.4101, 0.6926, 0.2877, 0.7392, 0.4496, 0.7481, 0.3804, 0.658, 0.2958, 0.6051, 0.2877, 0.7392, 0.4101, 0.6926, 0.2112, 0.5522, 0.1658, 0.5298, 0.2877, 0.7392, 0.2958, 0.6051, 0.1203, 0.5073, 0.08085, 0.491, 0.2877, 0.7392, 0.1658, 0.5298, 0.04139, 0.4748, 0.07665, 0.6809, 0.2877, 0.7392, 0.08085, 0.491, 0.1119, 0.887, 0.1955, 0.9307, 0.2877, 0.7392, 0.07665, 0.6809, 0.3775, 0.8768, 0.3282, 0.8599, 0.2803, 0.8696, 0.3165, 0.8928, 0.3282, 0.8599, 0.2789, 0.8429, 0.2441, 0.8464, 0.2803, 0.8696, 0.2803, 0.8696, 0.2441, 0.8464, 0.2016, 0.8446, 0.2251, 0.8722, 0.3165, 0.8928, 0.2803, 0.8696, 0.2251, 0.8722, 0.2486, 0.8999, 0.09948, 0.5151, 0.1101, 0.5638, 0.155, 0.5847, 0.147, 0.538, 0.1101, 0.5638, 0.1208, 0.6125, 0.163, 0.6315, 0.155, 0.5847, 0.155, 0.5847, 0.163, 0.6315, 0.2036, 0.6514, 0.2046, 0.6109, 0.147, 0.538, 0.155, 0.5847, 0.2046, 0.6109, 0.2057, 0.5705, 0.4205, 0.7359, 0.3797, 0.7418, 0.3913, 0.7647, 0.4347, 0.7614, 0.3797, 0.7418, 0.3388, 0.7476, 0.3478, 0.7681, 0.3913, 0.7647, 0.3913, 0.7647, 0.3478, 0.7681, 0.3457, 0.7856, 0.3934, 0.7844, 0.4347, 0.7614, 0.3913, 0.7647, 0.3934, 0.7844, 0.4412, 0.7832, 0.3474, 0.663, 0.3157, 0.6797, 0.3553, 0.7131, 0.3939, 0.7036, 0.3157, 0.6797, 0.284, 0.6963, 0.3167, 0.7226, 0.3553, 0.7131, 0.3553, 0.7131, 0.3167, 0.7226, 0.3388, 0.7476, 0.3797, 0.7418, 0.3939, 0.7036, 0.3553, 0.7131, 0.3797, 0.7418, 0.4205, 0.7359, 0.01314, 0.4794, 0.01909, 0.5278, 0.06498, 0.5452, 0.05567, 0.4964, 0.01909, 0.5278, 0.02505, 0.5761, 0.07428, 0.5941, 0.06498, 0.5452, 0.06498, 0.5452, 0.07428, 0.5941, 0.1208, 0.6125, 0.1101, 0.5638, 0.05567, 0.4964, 0.06498, 0.5452, 0.1101, 0.5638, 0.09948, 0.5151, 0.4362, 0.8279, 0.3787, 0.8233, 0.36, 0.8433, 0.4166, 0.8535, 0.3787, 0.8233, 0.3212, 0.8187, 0.3034, 0.833, 0.36, 0.8433, 0.36, 0.8433, 0.3034, 0.833, 0.2789, 0.8429, 0.3282, 0.8599, 0.4166, 0.8535, 0.36, 0.8433, 0.3282, 0.8599, 0.3775, 0.8768, 0.4412, 0.7832, 0.3934, 0.7844, 0.3893, 0.8036, 0.4427, 0.8047, 0.3934, 0.7844, 0.3457, 0.7856, 0.3358, 0.8025, 0.3893, 0.8036, 0.3893, 0.8036, 0.3358, 0.8025, 0.3212, 0.8187, 0.3787, 0.8233, 0.4427, 0.8047, 0.3893, 0.8036, 0.3787, 0.8233, 0.4362, 0.8279, 0.8806, 0.7601, 0.8198, 0.7426, 0.8229, 0.8066, 0.8795, 0.8134, 0.8198, 0.7426, 0.7841, 0.7322, 0.782, 0.7404, 0.7681, 0.7563, 0.757, 0.7633, 0.759, 0.7952, 0.8229, 0.8066, 0.8229, 0.8066, 0.759, 0.7952, 0.7696, 0.8707, 0.83, 0.8733, 0.8795, 0.8134, 0.8229, 0.8066, 0.83, 0.8733, 0.8793, 0.8684, 0.759, 0.7952, 0.7012, 0.782, 0.6952, 0.7829, 0.7044, 0.8614, 0.7696, 0.8707, 0.9742, 0.787, 0.9307, 0.7745, 0.9237, 0.8141, 0.9604, 0.8112, 0.9307, 0.7745, 0.8806, 0.7601, 0.8795, 0.8134, 0.9237, 0.8141, 0.9237, 0.8141, 0.8795, 0.8134, 0.8793, 0.8684, 0.9144, 0.8545, 0.9604, 0.8112, 0.9237, 0.8141, 0.9144, 0.8545, 0.9412, 0.8355, 0.9781, 0.7387, 0.9347, 0.6982, 0.9339, 0.736, 0.9789, 0.7628, 0.9347, 0.6982, 0.8867, 0.6603, 0.8832, 0.7094, 0.9339, 0.736, 0.9339, 0.736, 0.8832, 0.7094, 0.8806, 0.7601, 0.9307, 0.7745, 0.9789, 0.7628, 0.9339, 0.736, 0.9307, 0.7745, 0.9742, 0.787, 0.7725, 0.5964, 0.7149, 0.5682, 0.7026, 0.623, 0.7274, 0.6398, 0.7373, 0.6489, 0.7604, 0.6581, 0.7149, 0.5682, 0.6549, 0.5412, 0.6459, 0.5871, 0.6872, 0.6126, 0.7026, 0.623, 0.7604, 0.6581, 0.7373, 0.6489, 0.7546, 0.6642, 0.7593, 0.6699, 0.8867, 0.6603, 0.8311, 0.6267, 0.8235, 0.6832, 0.8832, 0.7094, 0.8311, 0.6267, 0.7725, 0.5964, 0.7604, 0.6581, 0.8235, 0.6832, 0.8235, 0.6832, 0.7604, 0.6581, 0.7593, 0.6699, 0.7712, 0.6836, 0.7797, 0.6988, 0.7851, 0.7122, 0.7856, 0.7253, 0.7841, 0.7322, 0.8198, 0.7426, 0.8832, 0.7094, 0.8235, 0.6832, 0.8198, 0.7426, 0.8806, 0.7601, 0.6549, 0.5412, 0.5889, 0.5152, 0.5853, 0.5543, 0.6077, 0.567, 0.6444, 0.5862, 0.6459, 0.5871, 0.5889, 0.5152, 0.519, 0.4896, 0.5221, 0.5209, 0.5505, 0.5335, 0.5787, 0.5496, 0.5853, 0.5543, 0.2057, 0.5705, 0.2046, 0.6109, 0.2617, 0.6439, 0.2786, 0.6152, 0.2046, 0.6109, 0.2036, 0.6514, 0.2449, 0.6727, 0.2617, 0.6439, 0.2617, 0.6439, 0.2449, 0.6727, 0.284, 0.6963, 0.3157, 0.6797, 0.2786, 0.6152, 0.2617, 0.6439, 0.3157, 0.6797, 0.3474, 0.663, 0.1404, 0.8883, 0.1266, 0.8554, 0.08834, 0.8342, 0.09865, 0.8735, 0.1266, 0.8554, 0.1128, 0.8225, 0.07802, 0.7948, 0.08834, 0.8342, 0.08834, 0.8342, 0.07802, 0.7948, 0.04824, 0.7599, 0.05444, 0.808, 0.09865, 0.8735, 0.08834, 0.8342, 0.05444, 0.808, 0.06065, 0.856, 0.2486, 0.8999, 0.2251, 0.8722, 0.1726, 0.8679, 0.1895, 0.8978, 0.2251, 0.8722, 0.2016, 0.8446, 0.1557, 0.838, 0.1726, 0.8679, 0.1726, 0.8679, 0.1557, 0.838, 0.1128, 0.8225, 0.1266, 0.8554, 0.1895, 0.8978, 0.1726, 0.8679, 0.1266, 0.8554, 0.1404, 0.8883, 0.2607, 0.8918, 0.2635, 0.89, 0.2077, 0.8891, 0.2057, 0.8915, 0.2635, 0.89, 0.2664, 0.8882, 0.2097, 0.8867, 0.2077, 0.8891, 0.2077, 0.8891, 0.2097, 0.8867, 0.159, 0.8806, 0.1592, 0.8837, 0.2057, 0.8915, 0.2077, 0.8891, 0.1592, 0.8837, 0.1594, 0.8868, 0.279, 0.9745, 0.2785, 0.9671, 0.1948, 0.9252, 0.1955, 0.9307, 0.2785, 0.9671, 0.2781, 0.9598, 0.1942, 0.9196, 0.1948, 0.9252, 0.1948, 0.9252, 0.1942, 0.9196, 0.1103, 0.8793, 0.1111, 0.8832, 0.1955, 0.9307, 0.1948, 0.9252, 0.1111, 0.8832, 0.1119, 0.887, 0.2047, 0.5461, 0.2055, 0.553, 0.2781, 0.5974, 0.2783, 0.5909, 0.2055, 0.553, 0.2062, 0.5599, 0.2779, 0.6039, 0.2781, 0.5974, 0.2781, 0.5974, 0.2779, 0.6039, 0.3457, 0.6509, 0.3467, 0.645, 0.2783, 0.5909, 0.2781, 0.5974, 0.3467, 0.645, 0.3477, 0.639, 0.4461, 0.7603, 0.4421, 0.7648, 0.4457, 0.786, 0.4509, 0.7818, 0.4421, 0.7648, 0.438, 0.7693, 0.4406, 0.7901, 0.4457, 0.786, 0.4457, 0.786, 0.4406, 0.7901, 0.4414, 0.8109, 0.4476, 0.8072, 0.4509, 0.7818, 0.4457, 0.786, 0.4476, 0.8072, 0.4537, 0.8034, 0.4643, 0.8104, 0.4583, 0.814, 0.4304, 0.8426, 0.434, 0.8412, 0.4583, 0.814, 0.4524, 0.8176, 0.4268, 0.8439, 0.4304, 0.8426, 0.4304, 0.8426, 0.4268, 0.8439, 0.3887, 0.8663, 0.3898, 0.8668, 0.434, 0.8412, 0.4304, 0.8426, 0.3898, 0.8668, 0.3909, 0.8672, 0.01503, 0.4552, 0.01585, 0.4627, 0.05738, 0.4796, 0.05622, 0.4724, 0.01585, 0.4627, 0.01666, 0.4702, 0.05853, 0.4869, 0.05738, 0.4796, 0.05738, 0.4796, 0.05853, 0.4869, 0.1016, 0.5053, 0.1003, 0.4982, 0.05622, 0.4724, 0.05738, 0.4796, 0.1003, 0.4982, 0.09897, 0.4911, 0.3477, 0.639, 0.3467, 0.645, 0.3929, 0.6854, 0.3943, 0.6799, 0.3467, 0.645, 0.3457, 0.6509, 0.3914, 0.6909, 0.3929, 0.6854, 0.3929, 0.6854, 0.3914, 0.6909, 0.4177, 0.7227, 0.4196, 0.7176, 0.3943, 0.6799, 0.3929, 0.6854, 0.4196, 0.7176, 0.4214, 0.7124, 0.4214, 0.7124, 0.4196, 0.7176, 0.4345, 0.743, 0.4373, 0.7381, 0.4196, 0.7176, 0.4177, 0.7227, 0.4316, 0.7478, 0.4345, 0.743, 0.4345, 0.743, 0.4316, 0.7478, 0.438, 0.7693, 0.4421, 0.7648, 0.4373, 0.7381, 0.4345, 0.743, 0.4421, 0.7648, 0.4461, 0.7603, 0.09897, 0.4911, 0.1003, 0.4982, 0.1472, 0.5209, 0.146, 0.5139, 0.1003, 0.4982, 0.1016, 0.5053, 0.1485, 0.5279, 0.1472, 0.5209, 0.1472, 0.5209, 0.1485, 0.5279, 0.2062, 0.5599, 0.2055, 0.553, 0.146, 0.5139, 0.1472, 0.5209, 0.2055, 0.553, 0.2047, 0.5461, 0.3909, 0.8672, 0.3898, 0.8668, 0.3294, 0.8828, 0.3279, 0.8841, 0.3898, 0.8668, 0.3887, 0.8663, 0.3308, 0.8815, 0.3294, 0.8828, 0.3294, 0.8828, 0.3308, 0.8815, 0.2664, 0.8882, 0.2635, 0.89, 0.3279, 0.8841, 0.3294, 0.8828, 0.2635, 0.89, 0.2607, 0.8918, 0.279, 0.9745, 0.1955, 0.9307, 0.2877, 0.7392, 0.2641, 0.936, 0.1119, 0.887, 0.07665, 0.6809, 0.2877, 0.7392, 0.1955, 0.9307, 0.04139, 0.4748, 0.08085, 0.491, 0.2877, 0.7392, 0.07665, 0.6809, 0.1203, 0.5073, 0.1658, 0.5298, 0.2877, 0.7392, 0.08085, 0.491, 0.2112, 0.5522, 0.2958, 0.6051, 0.2877, 0.7392, 0.1658, 0.5298, 0.3804, 0.658, 0.4101, 0.6926, 0.2877, 0.7392, 0.2958, 0.6051, 0.4398, 0.7273, 0.4496, 0.7481, 0.2877, 0.7392, 0.4101, 0.6926, 0.4594, 0.7688, 0.4618, 0.7896, 0.2877, 0.7392, 0.4496, 0.7481, 0.4643, 0.8104, 0.4361, 0.8421, 0.2877, 0.7392, 0.4618, 0.7896, 0.408, 0.8737, 0.3286, 0.8857, 0.2877, 0.7392, 0.4361, 0.8421, 0.2492, 0.8976, 0.2641, 0.936, 0.2877, 0.7392, 0.3286, 0.8857, 0.4476, 0.8072, 0.4476, 0.8072, 0.4457, 0.786, 0.4457, 0.786, 0.4467, 0.797, 0.5495, 0.7337, 0.5512, 0.7347, 0.5774, 0.7589, 0.5916, 0.7744, 0.5942, 0.8, 0.5519, 0.7505, 0.1003, 0.4982, 0.1003, 0.4982, 0.1472, 0.5209, 0.1472, 0.5209, 0.1101, 0.503, 0.1472, 0.5209, 0.1472, 0.5209, 0.1003, 0.4982, 0.1003, 0.4982, 0.1049, 0.5004, 0.6389, 0.7879, 0.6273, 0.7865, 0.5984, 0.7791, 0.5917, 0.7759, 0.5942, 0.8, 0.6436, 0.8394, 0.2635, 0.89, 0.2635, 0.89, 0.2077, 0.8891, 0.2077, 0.8891, 0.2264, 0.8894, 0.4345, 0.743, 0.4345, 0.743, 0.4196, 0.7176, 0.4196, 0.7176, 0.757, 0.7633, 0.7432, 0.7719, 0.7051, 0.7815, 0.7012, 0.782, 0.759, 0.7952, 0.4583, 0.814, 0.4583, 0.814, 0.4304, 0.8426, 0.4304, 0.8426, 0.5917, 0.7759, 0.574, 0.7564, 0.5495, 0.7337, 0.5519, 0.7505, 0.5942, 0.8, 0.3929, 0.6854, 0.3929, 0.6854, 0.3467, 0.645, 0.3467, 0.645, 0.3686, 0.6642, 0.1592, 0.8837, 0.1592, 0.8837, 0.2077, 0.8891, 0.2077, 0.8891, 0.2781, 0.5974, 0.2781, 0.5974, 0.2055, 0.553, 0.2055, 0.553, 0.1003, 0.4982, 0.1003, 0.4982, 0.05738, 0.4796, 0.05738, 0.4796, 0.3294, 0.8828, 0.3294, 0.8828, 0.3898, 0.8668, 0.3898, 0.8668, 0.6952, 0.7829, 0.6627, 0.7881, 0.6389, 0.7879, 0.6436, 0.8394, 0.7044, 0.8614, 0.5916, 0.7744, 0.6018, 0.7793, 0.6307, 0.7867, 0.6389, 0.7877, 0.6436, 0.8394, 0.5942, 0.8, 0.2055, 0.553, 0.2055, 0.553, 0.2781, 0.5974, 0.2781, 0.5974, 0.2078, 0.5544, 0.05738, 0.4796, 0.05738, 0.4796, 0.1003, 0.4982, 0.1003, 0.4982, 0.2635, 0.89, 0.2635, 0.89, 0.3294, 0.8828, 0.3294, 0.8828, 0.3191, 0.8839, 0.3085, 0.8851, 0.7021, 0.7822, 0.7084, 0.7814, 0.7465, 0.7718, 0.7571, 0.7652, 0.759, 0.7952, 0.4457, 0.786, 0.4457, 0.786, 0.4476, 0.8072, 0.4476, 0.8072, 0.4466, 0.7956, 0.2055, 0.553, 0.2055, 0.553, 0.1472, 0.5209, 0.1472, 0.5209, 0.2026, 0.5514, 0.4457, 0.786, 0.4457, 0.786, 0.4421, 0.7648, 0.4421, 0.7648, 0.4196, 0.7176, 0.4196, 0.7176, 0.3929, 0.6854, 0.3929, 0.6854, 0.3958, 0.689, 0.2785, 0.9671, 0.2785, 0.9671, 0.1948, 0.9252, 0.1948, 0.9252, 0.2557, 0.9557, 0.3294, 0.8828, 0.3294, 0.8828, 0.2635, 0.89, 0.2635, 0.89, 0.3137, 0.8845, 0.323, 0.8835, 0.6389, 0.7877, 0.6662, 0.7879, 0.6952, 0.7833, 0.7044, 0.8614, 0.6436, 0.8394, 0.4304, 0.8426, 0.4304, 0.8426, 0.3898, 0.8668, 0.3898, 0.8668, 0.4124, 0.8533, 0.4421, 0.7648, 0.4421, 0.7648, 0.4457, 0.786, 0.4457, 0.786, 0.4304, 0.8426, 0.4304, 0.8426, 0.4583, 0.814, 0.4583, 0.814, 0.1472, 0.5209, 0.1472, 0.5209, 0.2055, 0.553, 0.2055, 0.553, 0.3898, 0.8668, 0.3898, 0.8668, 0.3294, 0.8828, 0.3294, 0.8828, 0.3929, 0.6854, 0.3929, 0.6854, 0.4196, 0.7176, 0.4196, 0.7176, 0.4005, 0.6946, 0.3467, 0.645, 0.3467, 0.645, 0.3929, 0.6854, 0.3929, 0.6854, 0.3638, 0.66, 0.2781, 0.5974, 0.2781, 0.5974, 0.3467, 0.645, 0.3467, 0.645, 0.3044, 0.6156, 0.1111, 0.8832, 0.1111, 0.8832, 0.1948, 0.9252, 0.1948, 0.9252, 0.3467, 0.645, 0.3467, 0.645, 0.2781, 0.5974, 0.2781, 0.5974, 0.2994, 0.6122, 0.2077, 0.8891, 0.2077, 0.8891, 0.2635, 0.89, 0.2635, 0.89, 0.2209, 0.8893, 0.1948, 0.9252, 0.1948, 0.9252, 0.2785, 0.9671, 0.2785, 0.9671, 0.2433, 0.9495, 0.3898, 0.8668, 0.3898, 0.8668, 0.4304, 0.8426, 0.4304, 0.8426, 0.4072, 0.8564, 0.1948, 0.9252, 0.1948, 0.9252, 0.1111, 0.8832, 0.1111, 0.8832, 0.1167, 0.886, 0.01585, 0.4627, 0.01585, 0.4627, 0.05738, 0.4796, 0.05738, 0.4796, 0.0183, 0.4637, 0.05738, 0.4796, 0.05738, 0.4796, 0.01585, 0.4627, 0.01585, 0.4627, 0.2077, 0.8891, 0.2077, 0.8891, 0.1592, 0.8837, 0.1592, 0.8837, 0.4196, 0.7176, 0.4196, 0.7176, 0.4345, 0.743, 0.4345, 0.743, 0.4345, 0.743, 0.4345, 0.743, 0.4421, 0.7648, 0.4421, 0.7648, 0.4421, 0.7648, 0.4421, 0.7648, 0.4345, 0.743, 0.4345, 0.743])
me_cube.materials.append(mat_material)
me_cube.use_remesh_preserve_volume = False
me_cube.use_remesh_preserve_attributes = False
me_cube.use_mirror_vertex_groups = False
me_cube.update()

# ---- objects
ob_cube = bpy.data.objects.new('Cube', me_cube)

# ---- transforms, parenting, visibility, modifiers, constraints
ob_cube.location = (0.0, 0.0, 0.0)
ob_cube.scale = (49.37, 51.26, 1.0)
ob_cube.lock_rotations_4d = False
ob_cube.empty_display_type = 'ARROWS'
ob_cube.lineart.crease_threshold = 0.0

# ---- collection membership
col_collection.objects.link(ob_cube)

# ---- scene / render settings (as saved in the file)
scene.frame_start = 1; scene.frame_end = 250; scene.frame_set(1)
scene.render.engine = 'BLENDER_EEVEE_NEXT'
scene.cycles.use_denoising = False
scene.cycles.samples = 128
scene.cycles.sampling_pattern = 'TABULATED_SOBOL'
scene.cycles.use_adaptive_sampling = False
scene.cycles.use_light_tree = False
scene.view_settings.view_transform = 'Filmic'
bpy.context.view_layer.update()

# ---- added for rendering (the .blend has no active camera and no usable light): camera, sun
cam_auto = bpy.data.cameras.new('AutoCamera')
cam_auto.lens = 50.0
cam_auto.sensor_width = 36.0
cam_auto.clip_end = 2626.69
ob_auto_camera = bpy.data.objects.new('AutoCamera', cam_auto)
scene.collection.objects.link(ob_auto_camera)
ob_auto_camera.location = (136.074, -179.604, 123.168)
ob_auto_camera.rotation_euler = (1.09748, -7.21219e-08, 0.694738)
scene.camera = ob_auto_camera
light_auto_sun = bpy.data.lights.new('AutoSun', 'SUN')
light_auto_sun.energy = 3.0
light_auto_sun.angle = 0.0523599
ob_auto_sun = bpy.data.objects.new('AutoSun', light_auto_sun)
scene.collection.objects.link(ob_auto_sun)
ob_auto_sun.rotation_euler = (0.872665, 0.174533, 0.523599)
bpy.context.view_layer.update()
